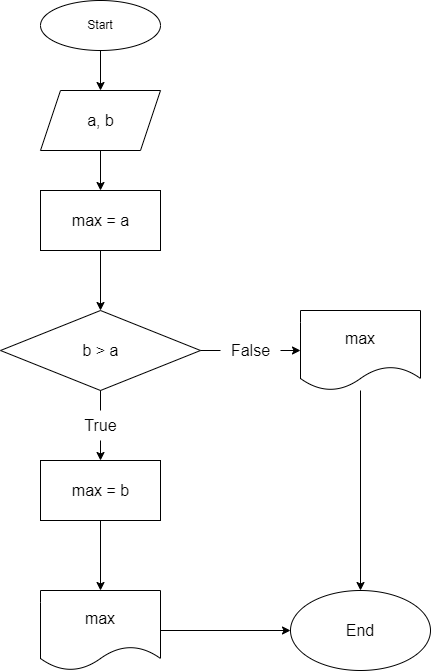

The diagram above was exported from draw.io. Its source (the exported page's mxGraphModel, read from the mxfile embedded in the PNG):
<mxGraphModel dx="960" dy="568" grid="1" gridSize="10" guides="1" tooltips="1" connect="1" arrows="1" fold="1" page="1" pageScale="1" pageWidth="850" pageHeight="1100" background="none" math="0" shadow="0">
  <root>
    <mxCell id="0" />
    <mxCell id="1" parent="0" />
    <mxCell id="6" value="" style="edgeStyle=none;html=1;" edge="1" parent="1" source="4" target="5">
      <mxGeometry relative="1" as="geometry" />
    </mxCell>
    <mxCell id="4" value="Start" style="ellipse;whiteSpace=wrap;html=1;" vertex="1" parent="1">
      <mxGeometry x="300" y="10" width="120" height="50" as="geometry" />
    </mxCell>
    <mxCell id="8" value="" style="edgeStyle=none;html=1;fontSize=16;" edge="1" parent="1" source="5" target="7">
      <mxGeometry relative="1" as="geometry" />
    </mxCell>
    <mxCell id="5" value="&lt;font style=&quot;font-size: 16px;&quot;&gt;a, b&lt;/font&gt;" style="shape=parallelogram;perimeter=parallelogramPerimeter;html=1;fixedSize=1;fontSize=16;" vertex="1" parent="1">
      <mxGeometry x="300" y="100" width="120" height="60" as="geometry" />
    </mxCell>
    <mxCell id="10" value="" style="edgeStyle=none;html=1;fontSize=16;" edge="1" parent="1" source="7" target="9">
      <mxGeometry relative="1" as="geometry" />
    </mxCell>
    <mxCell id="7" value="max = a" style="html=1;fontSize=16;" vertex="1" parent="1">
      <mxGeometry x="300" y="200" width="120" height="60" as="geometry" />
    </mxCell>
    <mxCell id="12" value="" style="edgeStyle=none;html=1;fontSize=16;startArrow=none;" edge="1" parent="1" source="24" target="11">
      <mxGeometry relative="1" as="geometry" />
    </mxCell>
    <mxCell id="16" value="" style="edgeStyle=none;html=1;fontSize=16;startArrow=none;" edge="1" parent="1" source="22" target="15">
      <mxGeometry relative="1" as="geometry" />
    </mxCell>
    <mxCell id="9" value="b &amp;gt; a" style="rhombus;html=1;fontSize=16;" vertex="1" parent="1">
      <mxGeometry x="260" y="320" width="200" height="80" as="geometry" />
    </mxCell>
    <mxCell id="18" value="" style="edgeStyle=none;html=1;fontSize=16;" edge="1" parent="1" source="11" target="17">
      <mxGeometry relative="1" as="geometry" />
    </mxCell>
    <mxCell id="11" value="max = b" style="html=1;fontSize=16;" vertex="1" parent="1">
      <mxGeometry x="300" y="470" width="120" height="60" as="geometry" />
    </mxCell>
    <mxCell id="21" value="" style="edgeStyle=none;html=1;fontSize=16;" edge="1" parent="1" source="15" target="20">
      <mxGeometry relative="1" as="geometry" />
    </mxCell>
    <mxCell id="15" value="&lt;font style=&quot;font-size: 16px;&quot;&gt;max&lt;/font&gt;" style="shape=document;whiteSpace=wrap;html=1;boundedLbl=1;" vertex="1" parent="1">
      <mxGeometry x="560" y="320" width="120" height="80" as="geometry" />
    </mxCell>
    <mxCell id="17" value="max" style="shape=document;whiteSpace=wrap;html=1;boundedLbl=1;fontSize=16;" vertex="1" parent="1">
      <mxGeometry x="300" y="600" width="120" height="80" as="geometry" />
    </mxCell>
    <mxCell id="19" value="" style="endArrow=classic;html=1;exitX=1;exitY=0.5;exitDx=0;exitDy=0;entryX=0;entryY=0.5;entryDx=0;entryDy=0;fontSize=16;" edge="1" parent="1" source="17" target="20">
      <mxGeometry width="50" height="50" relative="1" as="geometry">
        <mxPoint x="360" y="720" as="sourcePoint" />
        <mxPoint x="590" y="720" as="targetPoint" />
      </mxGeometry>
    </mxCell>
    <mxCell id="20" value="End" style="ellipse;whiteSpace=wrap;html=1;fontSize=16;" vertex="1" parent="1">
      <mxGeometry x="550" y="600" width="140" height="80" as="geometry" />
    </mxCell>
    <mxCell id="23" value="" style="edgeStyle=none;html=1;fontSize=16;endArrow=none;" edge="1" parent="1" source="9" target="22">
      <mxGeometry relative="1" as="geometry">
        <mxPoint x="460" y="360" as="sourcePoint" />
        <mxPoint x="560" y="360" as="targetPoint" />
      </mxGeometry>
    </mxCell>
    <mxCell id="22" value="False" style="text;html=1;align=center;verticalAlign=middle;resizable=0;points=[];autosize=1;strokeColor=none;fillColor=none;fontSize=16;" vertex="1" parent="1">
      <mxGeometry x="480" y="345" width="60" height="30" as="geometry" />
    </mxCell>
    <mxCell id="25" value="" style="edgeStyle=none;html=1;fontSize=16;endArrow=none;" edge="1" parent="1" source="9" target="24">
      <mxGeometry relative="1" as="geometry">
        <mxPoint x="360" y="400" as="sourcePoint" />
        <mxPoint x="360" y="470" as="targetPoint" />
      </mxGeometry>
    </mxCell>
    <mxCell id="24" value="True" style="text;html=1;align=center;verticalAlign=middle;resizable=0;points=[];autosize=1;strokeColor=none;fillColor=none;fontSize=16;" vertex="1" parent="1">
      <mxGeometry x="330" y="420" width="60" height="30" as="geometry" />
    </mxCell>
  </root>
</mxGraphModel>